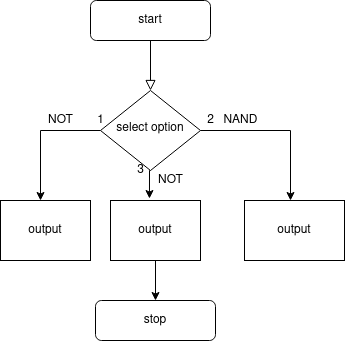

The diagram above was exported from draw.io. Its source (the exported page's mxGraphModel, read from the mxfile embedded in the PNG):
<mxGraphModel dx="1030" dy="558" grid="1" gridSize="10" guides="1" tooltips="1" connect="1" arrows="1" fold="1" page="1" pageScale="1" pageWidth="827" pageHeight="1169" math="0" shadow="0">
  <root>
    <mxCell id="WIyWlLk6GJQsqaUBKTNV-0" />
    <mxCell id="WIyWlLk6GJQsqaUBKTNV-1" parent="WIyWlLk6GJQsqaUBKTNV-0" />
    <mxCell id="WIyWlLk6GJQsqaUBKTNV-2" value="" style="rounded=0;html=1;jettySize=auto;orthogonalLoop=1;fontSize=11;endArrow=block;endFill=0;endSize=8;strokeWidth=1;shadow=0;labelBackgroundColor=none;edgeStyle=orthogonalEdgeStyle;" parent="WIyWlLk6GJQsqaUBKTNV-1" source="WIyWlLk6GJQsqaUBKTNV-3" target="WIyWlLk6GJQsqaUBKTNV-6" edge="1">
      <mxGeometry relative="1" as="geometry" />
    </mxCell>
    <mxCell id="WIyWlLk6GJQsqaUBKTNV-3" value="start" style="rounded=1;whiteSpace=wrap;html=1;fontSize=12;glass=0;strokeWidth=1;shadow=0;" parent="WIyWlLk6GJQsqaUBKTNV-1" vertex="1">
      <mxGeometry x="160" y="80" width="120" height="40" as="geometry" />
    </mxCell>
    <mxCell id="C_hMQOTsM94_ZcuAjiUk-1" style="edgeStyle=orthogonalEdgeStyle;rounded=0;orthogonalLoop=1;jettySize=auto;html=1;" parent="WIyWlLk6GJQsqaUBKTNV-1" source="WIyWlLk6GJQsqaUBKTNV-6" edge="1">
      <mxGeometry relative="1" as="geometry">
        <mxPoint x="110" y="280" as="targetPoint" />
      </mxGeometry>
    </mxCell>
    <mxCell id="C_hMQOTsM94_ZcuAjiUk-12" style="edgeStyle=orthogonalEdgeStyle;rounded=0;orthogonalLoop=1;jettySize=auto;html=1;exitX=0.5;exitY=1;exitDx=0;exitDy=0;entryX=0.433;entryY=-0.033;entryDx=0;entryDy=0;entryPerimeter=0;" parent="WIyWlLk6GJQsqaUBKTNV-1" source="WIyWlLk6GJQsqaUBKTNV-6" target="C_hMQOTsM94_ZcuAjiUk-8" edge="1">
      <mxGeometry relative="1" as="geometry" />
    </mxCell>
    <mxCell id="WIyWlLk6GJQsqaUBKTNV-6" value="select option" style="rhombus;whiteSpace=wrap;html=1;shadow=0;fontFamily=Helvetica;fontSize=12;align=center;strokeWidth=1;spacing=6;spacingTop=-4;" parent="WIyWlLk6GJQsqaUBKTNV-1" vertex="1">
      <mxGeometry x="170" y="170" width="100" height="80" as="geometry" />
    </mxCell>
    <mxCell id="WIyWlLk6GJQsqaUBKTNV-11" value="stop" style="rounded=1;whiteSpace=wrap;html=1;fontSize=12;glass=0;strokeWidth=1;shadow=0;" parent="WIyWlLk6GJQsqaUBKTNV-1" vertex="1">
      <mxGeometry x="165" y="380" width="120" height="40" as="geometry" />
    </mxCell>
    <mxCell id="C_hMQOTsM94_ZcuAjiUk-2" value="NOT" style="text;html=1;align=center;verticalAlign=middle;resizable=0;points=[];autosize=1;" parent="WIyWlLk6GJQsqaUBKTNV-1" vertex="1">
      <mxGeometry x="110" y="190" width="40" height="20" as="geometry" />
    </mxCell>
    <mxCell id="C_hMQOTsM94_ZcuAjiUk-6" style="edgeStyle=orthogonalEdgeStyle;rounded=0;orthogonalLoop=1;jettySize=auto;html=1;exitX=1;exitY=0.5;exitDx=0;exitDy=0;" parent="WIyWlLk6GJQsqaUBKTNV-1" source="WIyWlLk6GJQsqaUBKTNV-6" edge="1">
      <mxGeometry relative="1" as="geometry">
        <mxPoint x="360" y="280" as="targetPoint" />
        <mxPoint x="360" y="210" as="sourcePoint" />
        <Array as="points">
          <mxPoint x="360" y="210" />
        </Array>
      </mxGeometry>
    </mxCell>
    <mxCell id="C_hMQOTsM94_ZcuAjiUk-7" value="output" style="rounded=0;whiteSpace=wrap;html=1;" parent="WIyWlLk6GJQsqaUBKTNV-1" vertex="1">
      <mxGeometry x="70" y="280" width="90" height="60" as="geometry" />
    </mxCell>
    <mxCell id="C_hMQOTsM94_ZcuAjiUk-18" style="edgeStyle=orthogonalEdgeStyle;rounded=0;orthogonalLoop=1;jettySize=auto;html=1;exitX=0.5;exitY=1;exitDx=0;exitDy=0;" parent="WIyWlLk6GJQsqaUBKTNV-1" source="C_hMQOTsM94_ZcuAjiUk-8" target="WIyWlLk6GJQsqaUBKTNV-11" edge="1">
      <mxGeometry relative="1" as="geometry" />
    </mxCell>
    <mxCell id="C_hMQOTsM94_ZcuAjiUk-8" value="output" style="rounded=0;whiteSpace=wrap;html=1;" parent="WIyWlLk6GJQsqaUBKTNV-1" vertex="1">
      <mxGeometry x="180" y="280" width="90" height="60" as="geometry" />
    </mxCell>
    <mxCell id="C_hMQOTsM94_ZcuAjiUk-9" value="output" style="rounded=0;whiteSpace=wrap;html=1;" parent="WIyWlLk6GJQsqaUBKTNV-1" vertex="1">
      <mxGeometry x="314" y="280" width="100" height="60" as="geometry" />
    </mxCell>
    <mxCell id="C_hMQOTsM94_ZcuAjiUk-13" value="NAND" style="text;html=1;align=center;verticalAlign=middle;resizable=0;points=[];autosize=1;" parent="WIyWlLk6GJQsqaUBKTNV-1" vertex="1">
      <mxGeometry x="285" y="190" width="50" height="20" as="geometry" />
    </mxCell>
    <mxCell id="C_hMQOTsM94_ZcuAjiUk-14" value="NOT" style="text;html=1;align=center;verticalAlign=middle;resizable=0;points=[];autosize=1;" parent="WIyWlLk6GJQsqaUBKTNV-1" vertex="1">
      <mxGeometry x="220" y="250" width="40" height="20" as="geometry" />
    </mxCell>
    <mxCell id="C_hMQOTsM94_ZcuAjiUk-15" value="1" style="text;html=1;align=center;verticalAlign=middle;resizable=0;points=[];autosize=1;" parent="WIyWlLk6GJQsqaUBKTNV-1" vertex="1">
      <mxGeometry x="160" y="190" width="20" height="20" as="geometry" />
    </mxCell>
    <mxCell id="C_hMQOTsM94_ZcuAjiUk-16" value="2" style="text;html=1;align=center;verticalAlign=middle;resizable=0;points=[];autosize=1;" parent="WIyWlLk6GJQsqaUBKTNV-1" vertex="1">
      <mxGeometry x="270" y="190" width="20" height="20" as="geometry" />
    </mxCell>
    <mxCell id="C_hMQOTsM94_ZcuAjiUk-17" value="3" style="text;html=1;align=center;verticalAlign=middle;resizable=0;points=[];autosize=1;" parent="WIyWlLk6GJQsqaUBKTNV-1" vertex="1">
      <mxGeometry x="200" y="240" width="20" height="20" as="geometry" />
    </mxCell>
  </root>
</mxGraphModel>